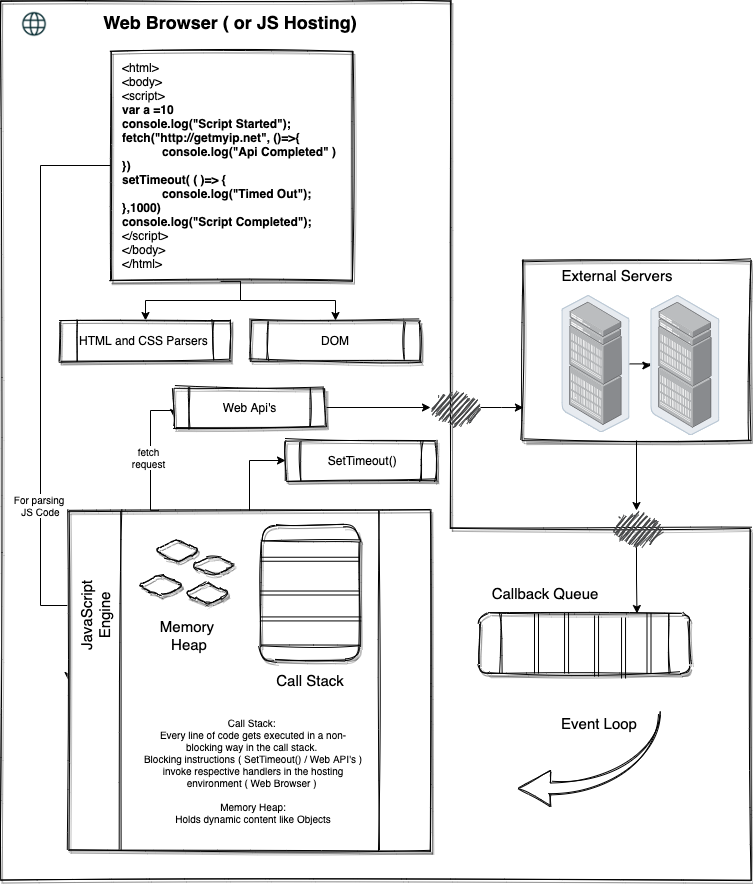

The diagram above was exported from draw.io. Its source (the exported page's mxGraphModel, read from the mxfile embedded in the PNG):
<mxGraphModel dx="1186" dy="706" grid="1" gridSize="10" guides="1" tooltips="1" connect="1" arrows="1" fold="1" page="1" pageScale="1" pageWidth="850" pageHeight="1100" math="0" shadow="0">
  <root>
    <mxCell id="0" />
    <mxCell id="1" parent="0" />
    <mxCell id="Sg_i6K9hVrpXGWU8vpOp-32" value="" style="shape=stencil(UzV2Ls5ILEhVNTIoLinKz04tz0wpyVA1dlE1MsrMy0gtyiwBslSNXVUNHIFqQMjYOS2/KDW9KL80LwVFAiZdkAgyAUMCJp2bXwayrgJiiYGegQHIBiODSnQBVSM3PMbkZObhM8bQgDyDkPVR3ygz8kwyo51BVApuQsYYOwPFcSQMYILKzMmBJD8sBoC1YiQ5sCgk6YIFAA==);fillColor=none;rounded=1;shadow=1;sketch=1;" vertex="1" parent="1">
      <mxGeometry x="60" y="30" width="750" height="880" as="geometry" />
    </mxCell>
    <mxCell id="Sg_i6K9hVrpXGWU8vpOp-51" value="" style="edgeStyle=orthogonalEdgeStyle;rounded=0;orthogonalLoop=1;jettySize=auto;html=1;" edge="1" parent="1" source="Sg_i6K9hVrpXGWU8vpOp-41" target="Sg_i6K9hVrpXGWU8vpOp-42">
      <mxGeometry relative="1" as="geometry">
        <Array as="points">
          <mxPoint x="300" y="330" />
          <mxPoint x="205" y="330" />
        </Array>
      </mxGeometry>
    </mxCell>
    <mxCell id="Sg_i6K9hVrpXGWU8vpOp-41" value="" style="rounded=0;whiteSpace=wrap;html=1;shadow=1;sketch=1;align=left;" vertex="1" parent="1">
      <mxGeometry x="170" y="80" width="242" height="230" as="geometry" />
    </mxCell>
    <mxCell id="Sg_i6K9hVrpXGWU8vpOp-34" value="&lt;h1 style=&quot;font-size: 18px&quot;&gt;Web Browser ( or JS Hosting)&lt;/h1&gt;" style="text;html=1;strokeColor=none;fillColor=none;spacing=5;spacingTop=-20;whiteSpace=wrap;overflow=hidden;rounded=0;align=center;fontSize=18;" vertex="1" parent="1">
      <mxGeometry x="70" y="40" width="440" height="40" as="geometry" />
    </mxCell>
    <mxCell id="Sg_i6K9hVrpXGWU8vpOp-35" value="" style="shape=image;html=1;verticalAlign=top;verticalLabelPosition=bottom;labelBackgroundColor=#ffffff;imageAspect=0;aspect=fixed;image=https://cdn1.iconfinder.com/data/icons/social-media-outline-6/128/SocialMedia_Website-Outline-128.png;rounded=1;" vertex="1" parent="1">
      <mxGeometry x="80" y="40" width="28" height="28" as="geometry" />
    </mxCell>
    <mxCell id="Sg_i6K9hVrpXGWU8vpOp-47" value="" style="edgeStyle=orthogonalEdgeStyle;rounded=0;orthogonalLoop=1;jettySize=auto;html=1;entryX=0;entryY=0.5;entryDx=0;entryDy=0;exitX=0;exitY=0.5;exitDx=0;exitDy=0;" edge="1" parent="1" source="Sg_i6K9hVrpXGWU8vpOp-41" target="Sg_i6K9hVrpXGWU8vpOp-48">
      <mxGeometry relative="1" as="geometry">
        <Array as="points">
          <mxPoint x="100" y="195" />
          <mxPoint x="100" y="635" />
        </Array>
      </mxGeometry>
    </mxCell>
    <mxCell id="Sg_i6K9hVrpXGWU8vpOp-102" value="For parsing &lt;br&gt;JS Code" style="edgeLabel;html=1;align=center;verticalAlign=middle;resizable=0;points=[];fontSize=10;" vertex="1" connectable="0" parent="Sg_i6K9hVrpXGWU8vpOp-47">
      <mxGeometry x="0.3346" y="-1" relative="1" as="geometry">
        <mxPoint as="offset" />
      </mxGeometry>
    </mxCell>
    <mxCell id="Sg_i6K9hVrpXGWU8vpOp-40" value="&amp;lt;html&amp;gt;&lt;br&gt;&amp;lt;body&amp;gt;&lt;br&gt;&amp;lt;script&amp;gt;&lt;br&gt;&lt;b&gt;var a =10&lt;br&gt;console.log(&quot;Script Started&quot;);&lt;br&gt;fetch(&quot;http://getmyip.net&quot;, ()=&amp;gt;{&lt;br&gt;&lt;/b&gt;&lt;blockquote style=&quot;margin: 0px 0px 0px 40px ; border: none ; padding: 0px&quot;&gt;&lt;b&gt;console.log(&quot;Api Completed&quot; )&lt;/b&gt;&lt;/blockquote&gt;&lt;b&gt;})&lt;br&gt;setTimeout( ( )=&amp;gt; {&lt;br&gt;&lt;/b&gt;&lt;blockquote style=&quot;margin: 0px 0px 0px 40px ; border: none ; padding: 0px&quot;&gt;&lt;b&gt;console.log(&quot;Timed Out&quot;);&lt;/b&gt;&lt;/blockquote&gt;&lt;b&gt;},1000)&lt;br&gt;console.log(&quot;Script Completed&quot;);&lt;/b&gt;&lt;br&gt;&amp;lt;/script&amp;gt;&lt;br&gt;&amp;lt;/body&amp;gt;&lt;br&gt;&amp;lt;/html&amp;gt;" style="text;html=1;strokeColor=none;fillColor=none;align=left;verticalAlign=middle;whiteSpace=wrap;rounded=0;shadow=1;sketch=1;" vertex="1" parent="1">
      <mxGeometry x="180" y="80" width="220" height="230" as="geometry" />
    </mxCell>
    <mxCell id="Sg_i6K9hVrpXGWU8vpOp-42" value="HTML and CSS Parsers" style="shape=process;whiteSpace=wrap;html=1;backgroundOutline=1;rounded=0;shadow=1;align=left;sketch=1;" vertex="1" parent="1">
      <mxGeometry x="120" y="350" width="170" height="40" as="geometry" />
    </mxCell>
    <mxCell id="Sg_i6K9hVrpXGWU8vpOp-92" value="" style="edgeStyle=orthogonalEdgeStyle;rounded=0;orthogonalLoop=1;jettySize=auto;html=1;fontSize=10;exitX=1;exitY=0.5;exitDx=0;exitDy=0;" edge="1" parent="1" source="Sg_i6K9hVrpXGWU8vpOp-50" target="Sg_i6K9hVrpXGWU8vpOp-93">
      <mxGeometry relative="1" as="geometry" />
    </mxCell>
    <mxCell id="Sg_i6K9hVrpXGWU8vpOp-44" value="&amp;nbsp;SetTimeout()" style="shape=process;whiteSpace=wrap;html=1;backgroundOutline=1;rounded=0;shadow=1;align=center;sketch=1;" vertex="1" parent="1">
      <mxGeometry x="345" y="470" width="151" height="40" as="geometry" />
    </mxCell>
    <mxCell id="Sg_i6K9hVrpXGWU8vpOp-52" style="edgeStyle=orthogonalEdgeStyle;rounded=0;orthogonalLoop=1;jettySize=auto;html=1;entryX=0;entryY=0.75;entryDx=0;entryDy=0;exitX=0.25;exitY=0;exitDx=0;exitDy=0;" edge="1" parent="1" source="Sg_i6K9hVrpXGWU8vpOp-48" target="Sg_i6K9hVrpXGWU8vpOp-50">
      <mxGeometry relative="1" as="geometry">
        <Array as="points">
          <mxPoint x="210" y="540" />
          <mxPoint x="210" y="440" />
        </Array>
      </mxGeometry>
    </mxCell>
    <mxCell id="Sg_i6K9hVrpXGWU8vpOp-103" value="fetch&lt;br&gt;request" style="edgeLabel;html=1;align=center;verticalAlign=middle;resizable=0;points=[];fontSize=10;" vertex="1" connectable="0" parent="Sg_i6K9hVrpXGWU8vpOp-52">
      <mxGeometry x="-0.1007" y="3" relative="1" as="geometry">
        <mxPoint y="1" as="offset" />
      </mxGeometry>
    </mxCell>
    <mxCell id="Sg_i6K9hVrpXGWU8vpOp-53" style="edgeStyle=orthogonalEdgeStyle;rounded=0;orthogonalLoop=1;jettySize=auto;html=1;entryX=0;entryY=0.5;entryDx=0;entryDy=0;" edge="1" parent="1" source="Sg_i6K9hVrpXGWU8vpOp-48" target="Sg_i6K9hVrpXGWU8vpOp-44">
      <mxGeometry relative="1" as="geometry" />
    </mxCell>
    <mxCell id="Sg_i6K9hVrpXGWU8vpOp-48" value="" style="shape=process;whiteSpace=wrap;html=1;backgroundOutline=1;rounded=0;shadow=1;align=left;sketch=1;size=0.143646408839779;" vertex="1" parent="1">
      <mxGeometry x="128" y="540" width="362" height="340" as="geometry" />
    </mxCell>
    <mxCell id="Sg_i6K9hVrpXGWU8vpOp-50" value="Web Api's" style="shape=process;whiteSpace=wrap;html=1;backgroundOutline=1;rounded=0;shadow=1;align=center;sketch=1;" vertex="1" parent="1">
      <mxGeometry x="233.5" y="417" width="151" height="40" as="geometry" />
    </mxCell>
    <mxCell id="Sg_i6K9hVrpXGWU8vpOp-59" value="" style="shape=process;whiteSpace=wrap;html=1;backgroundOutline=1;rounded=1;shadow=1;sketch=1;fontSize=18;align=left;flipV=1;flipH=0;direction=south;" vertex="1" parent="1">
      <mxGeometry x="320" y="555" width="99" height="135" as="geometry" />
    </mxCell>
    <mxCell id="Sg_i6K9hVrpXGWU8vpOp-64" value="" style="shape=link;html=1;fontSize=18;entryX=0.308;entryY=-0.017;entryDx=0;entryDy=0;entryPerimeter=0;exitX=0.308;exitY=1;exitDx=0;exitDy=0;exitPerimeter=0;" edge="1" parent="1" source="Sg_i6K9hVrpXGWU8vpOp-59" target="Sg_i6K9hVrpXGWU8vpOp-59">
      <mxGeometry width="100" relative="1" as="geometry">
        <mxPoint x="360" y="630" as="sourcePoint" />
        <mxPoint x="420" y="630" as="targetPoint" />
      </mxGeometry>
    </mxCell>
    <mxCell id="Sg_i6K9hVrpXGWU8vpOp-65" value="" style="shape=link;html=1;fontSize=18;entryX=0.25;entryY=0;entryDx=0;entryDy=0;exitX=0.25;exitY=1;exitDx=0;exitDy=0;" edge="1" parent="1" source="Sg_i6K9hVrpXGWU8vpOp-59" target="Sg_i6K9hVrpXGWU8vpOp-59">
      <mxGeometry width="100" relative="1" as="geometry">
        <mxPoint x="370" y="640" as="sourcePoint" />
        <mxPoint x="460" y="740" as="targetPoint" />
      </mxGeometry>
    </mxCell>
    <mxCell id="Sg_i6K9hVrpXGWU8vpOp-66" value="" style="shape=link;html=1;fontSize=18;entryX=0.5;entryY=0;entryDx=0;entryDy=0;exitX=0.5;exitY=1;exitDx=0;exitDy=0;" edge="1" parent="1" source="Sg_i6K9hVrpXGWU8vpOp-59" target="Sg_i6K9hVrpXGWU8vpOp-59">
      <mxGeometry width="100" relative="1" as="geometry">
        <mxPoint x="380" y="650" as="sourcePoint" />
        <mxPoint x="440" y="650" as="targetPoint" />
      </mxGeometry>
    </mxCell>
    <mxCell id="Sg_i6K9hVrpXGWU8vpOp-67" value="Call Stack" style="text;html=1;strokeColor=none;fillColor=none;align=center;verticalAlign=middle;whiteSpace=wrap;rounded=0;shadow=1;sketch=1;fontSize=15;" vertex="1" parent="1">
      <mxGeometry x="334.5" y="700" width="70" height="20" as="geometry" />
    </mxCell>
    <mxCell id="Sg_i6K9hVrpXGWU8vpOp-69" value="JavaScript Engine" style="text;html=1;strokeColor=none;fillColor=none;align=center;verticalAlign=middle;whiteSpace=wrap;rounded=0;shadow=1;sketch=1;fontSize=15;rotation=270;" vertex="1" parent="1">
      <mxGeometry x="120" y="635" width="70" height="20" as="geometry" />
    </mxCell>
    <mxCell id="Sg_i6K9hVrpXGWU8vpOp-70" value="" style="shape=hexagon;perimeter=hexagonPerimeter2;whiteSpace=wrap;html=1;fixedSize=1;rounded=1;shadow=1;sketch=1;fontSize=15;align=left;" vertex="1" parent="1">
      <mxGeometry x="214" y="570" width="46" height="20" as="geometry" />
    </mxCell>
    <mxCell id="Sg_i6K9hVrpXGWU8vpOp-71" value="" style="shape=hexagon;perimeter=hexagonPerimeter2;whiteSpace=wrap;html=1;fixedSize=1;rounded=1;shadow=1;sketch=1;fontSize=15;align=left;size=26;" vertex="1" parent="1">
      <mxGeometry x="250" y="585" width="46" height="20" as="geometry" />
    </mxCell>
    <mxCell id="Sg_i6K9hVrpXGWU8vpOp-72" value="" style="shape=hexagon;perimeter=hexagonPerimeter2;whiteSpace=wrap;html=1;fixedSize=1;rounded=1;shadow=1;sketch=1;fontSize=15;align=left;" vertex="1" parent="1">
      <mxGeometry x="198" y="605" width="46" height="20" as="geometry" />
    </mxCell>
    <mxCell id="Sg_i6K9hVrpXGWU8vpOp-73" value="" style="shape=hexagon;perimeter=hexagonPerimeter2;whiteSpace=wrap;html=1;fixedSize=1;rounded=1;shadow=1;sketch=1;fontSize=15;align=left;" vertex="1" parent="1">
      <mxGeometry x="244" y="613" width="46" height="20" as="geometry" />
    </mxCell>
    <mxCell id="Sg_i6K9hVrpXGWU8vpOp-75" value="Memory&amp;nbsp;&lt;br&gt;Heap" style="text;html=1;strokeColor=none;fillColor=none;align=center;verticalAlign=middle;whiteSpace=wrap;rounded=0;shadow=1;sketch=1;fontSize=15;" vertex="1" parent="1">
      <mxGeometry x="214" y="655" width="70" height="20" as="geometry" />
    </mxCell>
    <mxCell id="Sg_i6K9hVrpXGWU8vpOp-77" value="DOM" style="shape=process;whiteSpace=wrap;html=1;backgroundOutline=1;rounded=0;shadow=1;align=center;sketch=1;" vertex="1" parent="1">
      <mxGeometry x="310" y="350" width="170" height="40" as="geometry" />
    </mxCell>
    <mxCell id="Sg_i6K9hVrpXGWU8vpOp-78" value="" style="edgeStyle=orthogonalEdgeStyle;rounded=0;orthogonalLoop=1;jettySize=auto;html=1;entryX=0.5;entryY=0;entryDx=0;entryDy=0;exitX=0.455;exitY=1.004;exitDx=0;exitDy=0;exitPerimeter=0;" edge="1" parent="1" source="Sg_i6K9hVrpXGWU8vpOp-40" target="Sg_i6K9hVrpXGWU8vpOp-77">
      <mxGeometry relative="1" as="geometry">
        <mxPoint x="280" y="320" as="sourcePoint" />
        <mxPoint x="215" y="360" as="targetPoint" />
        <Array as="points">
          <mxPoint x="300" y="311" />
          <mxPoint x="300" y="330" />
          <mxPoint x="395" y="330" />
        </Array>
      </mxGeometry>
    </mxCell>
    <mxCell id="Sg_i6K9hVrpXGWU8vpOp-79" value="" style="shape=process;whiteSpace=wrap;html=1;backgroundOutline=1;rounded=1;shadow=1;sketch=1;fontSize=18;align=left;flipV=1;flipH=0;direction=west;" vertex="1" parent="1">
      <mxGeometry x="539" y="643" width="210" height="60" as="geometry" />
    </mxCell>
    <mxCell id="Sg_i6K9hVrpXGWU8vpOp-80" value="" style="shape=link;html=1;fontSize=18;entryX=0.308;entryY=1;entryDx=0;entryDy=0;entryPerimeter=0;exitX=0.308;exitY=-0.017;exitDx=0;exitDy=0;exitPerimeter=0;" edge="1" parent="1">
      <mxGeometry width="100" relative="1" as="geometry">
        <mxPoint x="626.04" y="641.98" as="sourcePoint" />
        <mxPoint x="626.04" y="703" as="targetPoint" />
      </mxGeometry>
    </mxCell>
    <mxCell id="Sg_i6K9hVrpXGWU8vpOp-81" value="" style="shape=link;html=1;fontSize=18;entryX=0.25;entryY=1;entryDx=0;entryDy=0;exitX=0.25;exitY=0;exitDx=0;exitDy=0;" edge="1" parent="1">
      <mxGeometry width="100" relative="1" as="geometry">
        <mxPoint x="708.5" y="703" as="sourcePoint" />
        <mxPoint x="708.5" y="643" as="targetPoint" />
      </mxGeometry>
    </mxCell>
    <mxCell id="Sg_i6K9hVrpXGWU8vpOp-82" value="" style="shape=link;html=1;fontSize=18;entryX=0.5;entryY=1;entryDx=0;entryDy=0;exitX=0.5;exitY=0;exitDx=0;exitDy=0;" edge="1" parent="1">
      <mxGeometry width="100" relative="1" as="geometry">
        <mxPoint x="596" y="703" as="sourcePoint" />
        <mxPoint x="596" y="643" as="targetPoint" />
      </mxGeometry>
    </mxCell>
    <mxCell id="Sg_i6K9hVrpXGWU8vpOp-83" value="" style="shape=link;html=1;fontSize=18;entryX=0.308;entryY=1;entryDx=0;entryDy=0;entryPerimeter=0;exitX=0.308;exitY=-0.017;exitDx=0;exitDy=0;exitPerimeter=0;" edge="1" parent="1">
      <mxGeometry width="100" relative="1" as="geometry">
        <mxPoint x="656.04" y="644.98" as="sourcePoint" />
        <mxPoint x="656.04" y="706" as="targetPoint" />
      </mxGeometry>
    </mxCell>
    <mxCell id="Sg_i6K9hVrpXGWU8vpOp-84" value="" style="shape=link;html=1;fontSize=18;entryX=0.308;entryY=1;entryDx=0;entryDy=0;entryPerimeter=0;exitX=0.308;exitY=-0.017;exitDx=0;exitDy=0;exitPerimeter=0;" edge="1" parent="1">
      <mxGeometry width="100" relative="1" as="geometry">
        <mxPoint x="683.04" y="646.98" as="sourcePoint" />
        <mxPoint x="683.04" y="708" as="targetPoint" />
      </mxGeometry>
    </mxCell>
    <mxCell id="Sg_i6K9hVrpXGWU8vpOp-85" value="Callback Queue" style="text;html=1;strokeColor=none;fillColor=none;align=center;verticalAlign=middle;whiteSpace=wrap;rounded=0;shadow=1;sketch=1;fontSize=15;" vertex="1" parent="1">
      <mxGeometry x="540" y="613" width="130" height="20" as="geometry" />
    </mxCell>
    <mxCell id="Sg_i6K9hVrpXGWU8vpOp-87" value="" style="html=1;shadow=0;dashed=0;align=center;verticalAlign=middle;shape=mxgraph.arrows2.jumpInArrow;dy=5.5;dx=32;arrowHead=36;rounded=1;sketch=1;fontSize=10;direction=west;" vertex="1" parent="1">
      <mxGeometry x="578" y="743" width="140" height="93" as="geometry" />
    </mxCell>
    <mxCell id="Sg_i6K9hVrpXGWU8vpOp-88" value="Event Loop" style="text;html=1;strokeColor=none;fillColor=none;align=center;verticalAlign=middle;whiteSpace=wrap;rounded=0;shadow=1;sketch=1;fontSize=15;" vertex="1" parent="1">
      <mxGeometry x="594" y="743" width="130" height="20" as="geometry" />
    </mxCell>
    <mxCell id="Sg_i6K9hVrpXGWU8vpOp-90" value="" style="rounded=0;whiteSpace=wrap;html=1;shadow=1;sketch=1;align=left;" vertex="1" parent="1">
      <mxGeometry x="582" y="290" width="228" height="180" as="geometry" />
    </mxCell>
    <mxCell id="Sg_i6K9hVrpXGWU8vpOp-94" value="" style="edgeStyle=orthogonalEdgeStyle;rounded=0;orthogonalLoop=1;jettySize=auto;html=1;fontSize=10;entryX=0.004;entryY=0.817;entryDx=0;entryDy=0;entryPerimeter=0;" edge="1" parent="1" source="Sg_i6K9hVrpXGWU8vpOp-93" target="Sg_i6K9hVrpXGWU8vpOp-90">
      <mxGeometry relative="1" as="geometry" />
    </mxCell>
    <mxCell id="Sg_i6K9hVrpXGWU8vpOp-93" value="" style="pointerEvents=1;shadow=0;dashed=0;html=1;strokeColor=none;fillColor=#434445;aspect=fixed;labelPosition=center;verticalLabelPosition=bottom;verticalAlign=top;align=center;outlineConnect=0;shape=mxgraph.vvd.telco_network;rounded=1;sketch=1;fontSize=10;" vertex="1" parent="1">
      <mxGeometry x="490" y="419" width="50" height="36" as="geometry" />
    </mxCell>
    <mxCell id="Sg_i6K9hVrpXGWU8vpOp-95" value="" style="edgeStyle=orthogonalEdgeStyle;rounded=0;orthogonalLoop=1;jettySize=auto;html=1;fontSize=10;entryX=0.25;entryY=1;entryDx=0;entryDy=0;exitX=0.5;exitY=1;exitDx=0;exitDy=0;" edge="1" parent="1" source="Sg_i6K9hVrpXGWU8vpOp-96" target="Sg_i6K9hVrpXGWU8vpOp-79">
      <mxGeometry relative="1" as="geometry">
        <mxPoint x="550" y="447" as="sourcePoint" />
        <mxPoint x="611.0319999999999" y="332.05999999999995" as="targetPoint" />
      </mxGeometry>
    </mxCell>
    <mxCell id="Sg_i6K9hVrpXGWU8vpOp-96" value="" style="pointerEvents=1;shadow=0;dashed=0;html=1;strokeColor=none;fillColor=#434445;aspect=fixed;labelPosition=center;verticalLabelPosition=bottom;verticalAlign=top;align=center;outlineConnect=0;shape=mxgraph.vvd.telco_network;rounded=1;sketch=1;fontSize=10;" vertex="1" parent="1">
      <mxGeometry x="671" y="540" width="50" height="36" as="geometry" />
    </mxCell>
    <mxCell id="Sg_i6K9hVrpXGWU8vpOp-97" value="" style="edgeStyle=orthogonalEdgeStyle;rounded=0;orthogonalLoop=1;jettySize=auto;html=1;fontSize=10;exitX=0.5;exitY=1;exitDx=0;exitDy=0;" edge="1" parent="1" source="Sg_i6K9hVrpXGWU8vpOp-90" target="Sg_i6K9hVrpXGWU8vpOp-96">
      <mxGeometry relative="1" as="geometry">
        <mxPoint x="716" y="400" as="sourcePoint" />
        <mxPoint x="717.5" y="550" as="targetPoint" />
      </mxGeometry>
    </mxCell>
    <mxCell id="Sg_i6K9hVrpXGWU8vpOp-101" value="" style="edgeStyle=orthogonalEdgeStyle;rounded=0;orthogonalLoop=1;jettySize=auto;html=1;fontSize=10;" edge="1" parent="1" source="Sg_i6K9hVrpXGWU8vpOp-98" target="Sg_i6K9hVrpXGWU8vpOp-99">
      <mxGeometry relative="1" as="geometry" />
    </mxCell>
    <mxCell id="Sg_i6K9hVrpXGWU8vpOp-98" value="" style="points=[];aspect=fixed;html=1;align=center;shadow=0;dashed=0;image;image=img/lib/allied_telesis/storage/Datacenter_Server_Rack_EoR.svg;rounded=1;sketch=1;fontSize=10;" vertex="1" parent="1">
      <mxGeometry x="621.47" y="325" width="67.64" height="136.7" as="geometry" />
    </mxCell>
    <mxCell id="Sg_i6K9hVrpXGWU8vpOp-99" value="" style="points=[];aspect=fixed;html=1;align=center;shadow=0;dashed=0;image;image=img/lib/allied_telesis/storage/Datacenter_Server_Rack_EoR.svg;rounded=1;sketch=1;fontSize=10;" vertex="1" parent="1">
      <mxGeometry x="710.37" y="325" width="69.27" height="140" as="geometry" />
    </mxCell>
    <mxCell id="Sg_i6K9hVrpXGWU8vpOp-100" value="External Servers" style="text;html=1;strokeColor=none;fillColor=none;align=center;verticalAlign=middle;whiteSpace=wrap;rounded=0;shadow=1;sketch=1;fontSize=15;" vertex="1" parent="1">
      <mxGeometry x="612.37" y="295" width="130" height="20" as="geometry" />
    </mxCell>
    <mxCell id="Sg_i6K9hVrpXGWU8vpOp-104" value="&lt;h1&gt;&lt;br&gt;&lt;/h1&gt;" style="text;html=1;strokeColor=none;fillColor=none;spacing=5;spacingTop=-20;whiteSpace=wrap;overflow=hidden;rounded=0;shadow=1;sketch=1;fontSize=10;align=center;" vertex="1" parent="1">
      <mxGeometry x="198" y="733" width="190" height="120" as="geometry" />
    </mxCell>
    <mxCell id="Sg_i6K9hVrpXGWU8vpOp-105" value="&lt;br&gt;&lt;br&gt;Call Stack: &lt;br&gt;Every line of code gets executed in a non-blocking way in the call stack. &lt;br&gt;Blocking instructions ( SetTimeout() / Web API's ) invoke respective handlers in the hosting environment ( Web Browser )&amp;nbsp;&lt;br&gt;&lt;br&gt;Memory Heap:&lt;br&gt;Holds dynamic content like Objects" style="text;html=1;strokeColor=none;fillColor=none;spacing=5;spacingTop=-20;whiteSpace=wrap;overflow=hidden;rounded=0;shadow=1;sketch=1;fontSize=10;align=center;" vertex="1" parent="1">
      <mxGeometry x="198" y="733" width="230" height="137" as="geometry" />
    </mxCell>
  </root>
</mxGraphModel>